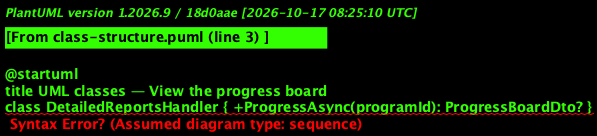

The diagram above was rendered by PlantUML. Its source (embedded in the PNG):
@startuml
title UML classes — View the progress board
class DetailedReportsHandler { +ProgressAsync(programId): ProgressBoardDto? }
class ProgressBoardDto <<record>> { ProgramId ProgramName TrackName? }
class ProgressModuleDto <<record>> { ModuleId Title }
class ProgressRowDto <<record>> { ChildId Name Cells: string[] QuizAverage? Overall? }
class ProgressAverageDto <<record>> { Modules: int?[] QuizAverage? Overall? }
class PhTable { caption columns rows footer }
DetailedReportsHandler ..> ProgressBoardDto
ProgressBoardDto *-- ProgressModuleDto
ProgressBoardDto *-- ProgressRowDto
ProgressBoardDto *-- ProgressAverageDto
@enduml